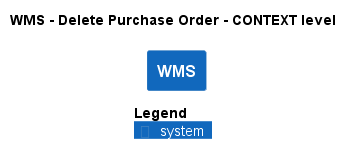

The diagram above was rendered by PlantUML. Its source (embedded in the PNG):
@startuml
!pragma layout smetana
!include ..\..\..\..\.c4s\C4_Context.puml

AddElementTag("state:new", $bgColor=green, $fontColor=#ffffff, $borderColor=green, $shadowing="False")
AddElementTag("state:changed", $bgColor=orange, $fontColor=#ffffff, $borderColor=orange, $shadowing="False")
AddElementTag("state:removed", $bgColor=red, $fontColor=#ffffff, $borderColor=red, $shadowing="False")

AddRelTag("state:new", $textColor=green, $lineColor=green)
AddRelTag("state:changed", $textColor=orange, $lineColor=orange)
AddRelTag("state:removed", $textColor=red, $lineColor=red)

SHOW_PERSON_PORTRAIT()
LAYOUT_TOP_DOWN()

skinparam linetype polyline

title WMS - Delete Purchase Order - CONTEXT level

System(ECommercePlatform.SoftwareSystems.WMS, "WMS", "")



SHOW_LEGEND()
@enduml